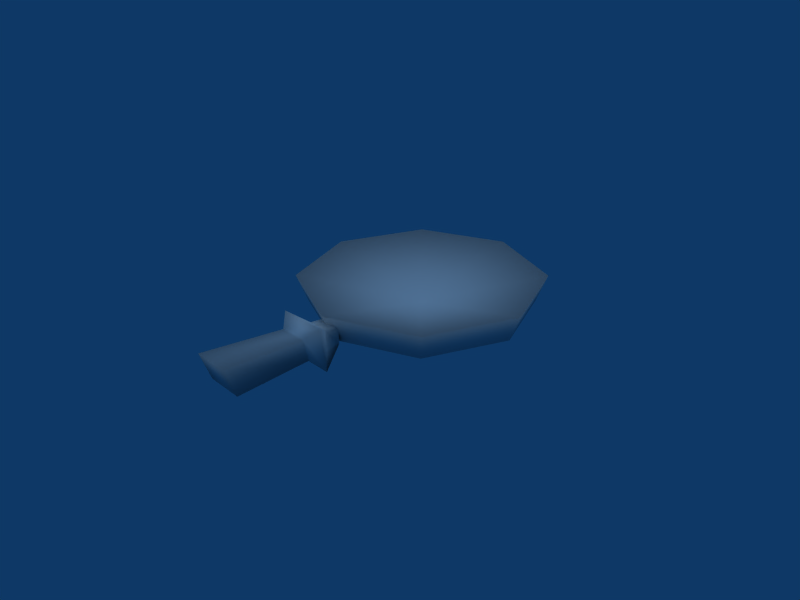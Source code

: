 # Source: Frying_Pan.blend  (saved by Blender 2.49.2; exported with 4.5.12 LTS)
import bpy
from mathutils import Matrix  # noqa: F401  (used for matrix-valued properties, if any)

bpy.ops.wm.read_factory_settings(use_empty=True)
scene = bpy.context.scene
scene.name = 'Scene'

# ---- collections
col_collection_1 = bpy.data.collections.new('Collection 1'); scene.collection.children.link(col_collection_1)

# ---- materials (node trees are filled in below, after node groups)
mat_material0_ifly_0_png = bpy.data.materials.new('material0_ifly_0.png')
mat_material0_ifly_0_png.alpha_threshold = 0.0
mat_material0_ifly_0_png.specular_color = (0.5, 0.5, 0.5)
mat_material0_ifly_0_png.roughness = 0.5

# ---- material node trees

# ---- world
world_world = bpy.data.worlds.new('World'); scene.world = world_world
world_world.color = (0.05656, 0.2208, 0.4)
world_world.use_sun_shadow = False
world_world.sun_shadow_jitter_overblur = 0.0
world_world.cycles.sampling_method = 'MANUAL'
world_world.cycles.sample_map_resolution = 256

# ---- cameras
cam_camera = bpy.data.cameras.new('Camera')
cam_camera.passepartout_alpha = 0.2
cam_camera.clip_end = 100.0
cam_camera.lens = 35.0
cam_camera.ortho_scale = 7.314
cam_camera.show_passepartout = False
cam_camera.show_safe_areas = True
cam_camera.dof.focus_distance = 0.0
cam_camera.dof.aperture_fstop = 128.0

# ---- lights
light_lamp = bpy.data.lights.new('Lamp', 'SUN')
light_lamp.transmission_factor = 0.0
light_lamp.angle = 1.571
light_lamp.energy = 1.0
light_lamp.shadow_buffer_clip_start = 0.5
light_lamp.shadow_soft_size = 1.0
light_lamp.shadow_cascade_max_distance = 1000.0
light_lamp.cycles.use_multiple_importance_sampling = False

# ---- meshes
me_shape0_material0_mate = bpy.data.meshes.new('shape0_material0_mate')
me_shape0_material0_mate.from_pydata([(0.1302, -0.7432, -0.01094), (0.1302, -0.7693, 0.2234), (0.075, -0.825, 0.1666), (0.075, -0.8, 0.05), (0.1, -1.25, 0.2), (0.1, -1.2, 0.05), (0.05625, -0.675, 0.05), (0.05625, -0.6812, 0.1562), (0.05, -0.6, 0.05), (0.05, -0.6, 0.15), (-0.2095, -0.2095, 0.00182), (-0.423, -0.423, 0.05203), (-0.5982, 0.0, 0.05203), (-0.2963, 0.0, 0.00182), (0.0, -0.2963, 0.00182), (0.0, -0.5982, 0.05203), (0.2095, -0.2095, 0.00182), (0.423, -0.423, 0.05203), (0.2963, 0.0, 0.00182), (0.5982, 0.0, 0.05203), (0.2095, 0.2095, 0.00182), (0.423, 0.423, 0.05203), (0.0, 0.2963, 0.00182), (0.0, 0.5982, 0.05203), (0.464, 0.464, 0.1982), (0.0, 0.6562, 0.1982), (0.6562, 0.0, 0.1982), (0.464, -0.464, 0.1982), (0.0, -0.6562, 0.1982), (-0.464, -0.464, 0.1982), (-0.6562, 0.0, 0.1982), (-0.464, 0.464, 0.1982), (-0.423, 0.423, 0.05203), (-0.075, -0.825, 0.1666), (-0.1302, -0.7693, 0.2234), (-0.2095, 0.2095, 0.00182), (-0.1302, -0.7432, -0.01094), (-0.075, -0.8, 0.05), (-0.05625, -0.6812, 0.1562), (-0.1, -1.25, 0.2), (-0.1, -1.2, 0.05), (-0.05, -0.6, 0.15), (-0.05, -0.6, 0.05), (-0.05625, -0.675, 0.05), (0.0, 0.0, 0.04653), (0.0, 0.0, 0.00182)], [], [(0, 1, 2), (0, 2, 3), (3, 2, 4), (3, 4, 5), (1, 0, 6), (1, 6, 7), (7, 6, 8), (7, 8, 9), (10, 11, 12), (10, 12, 13), (14, 15, 11), (14, 11, 10), (16, 17, 15), (16, 15, 14), (18, 19, 17), (18, 17, 16), (20, 21, 19), (20, 19, 18), (22, 23, 21), (22, 21, 20), (24, 21, 23), (24, 23, 25), (26, 19, 21), (26, 21, 24), (27, 17, 19), (27, 19, 26), (28, 15, 17), (28, 17, 27), (29, 11, 15), (29, 15, 28), (30, 12, 11), (30, 11, 29), (31, 32, 12), (31, 12, 30), (25, 23, 32), (25, 32, 31), (33, 2, 1), (33, 1, 34), (35, 32, 23), (35, 23, 22), (36, 0, 3), (36, 3, 37), (13, 12, 32), (13, 32, 35), (7, 38, 34), (7, 34, 1), (39, 40, 5), (39, 5, 4), (2, 33, 39), (2, 39, 4), (38, 7, 9), (38, 9, 41), (37, 3, 5), (37, 5, 40), (33, 37, 40), (33, 40, 39), (37, 33, 34), (37, 34, 36), (36, 34, 38), (36, 38, 41), (36, 41, 42), (36, 42, 43), (0, 36, 43), (0, 43, 42), (0, 42, 8), (0, 8, 6), (30, 44, 31), (16, 45, 18), (27, 44, 28), (22, 45, 35), (14, 45, 16), (28, 44, 29), (35, 45, 13), (10, 45, 14), (29, 44, 30), (25, 44, 24), (31, 44, 25), (20, 45, 22), (24, 44, 26), (13, 45, 10), (18, 45, 20), (26, 44, 27)])
me_shape0_material0_mate.polygons.foreach_set('use_smooth', [True] * 82)
_k = set([(8, 9), (8, 42), (9, 41), (41, 42)])
me_shape0_material0_mate.attributes.new('sharp_edge', 'BOOLEAN', 'EDGE').data.foreach_set('value', [ (min(e.vertices), max(e.vertices)) in _k for e in me_shape0_material0_mate.edges])
_uv = me_shape0_material0_mate.uv_layers.new(name='UVTex')
_uv.uv.foreach_set('vector', [0.5156, -0.9844, 0.5156, -0.01562, 0.9844, -0.01562, 0.5156, -0.9844, 0.9844, -0.01562, 0.9844, -0.9844, 0.9844, -0.9844, 0.9844, -0.01562, 0.5156, -0.01562, 0.9844, -0.9844, 0.5156, -0.01562, 0.5156, -0.9844, 0.5156, -0.01562, 0.5156, -0.9844, 0.9844, -0.9844, 0.5156, -0.01562, 0.9844, -0.9844, 0.9844, -0.01562, 0.9844, -0.01562, 0.9844, -0.9844, 0.5156, -0.9844, 0.9844, -0.01562, 0.5156, -0.9844, 0.5156, -0.01562, 0.01562, -0.01562, 0.01562, -0.9844, 0.4844, -0.9844, 0.01562, -0.01562, 0.4844, -0.9844, 0.4844, -0.01562, 0.01562, -0.01562, 0.01562, -0.9844, 0.4844, -0.9844, 0.01562, -0.01562, 0.4844, -0.9844, 0.4844, -0.01562, 0.01562, -0.01562, 0.01562, -0.9844, 0.4844, -0.9844, 0.01562, -0.01562, 0.4844, -0.9844, 0.4844, -0.01562, 0.01562, -0.01562, 0.01562, -0.9844, 0.4844, -0.9844, 0.01562, -0.01562, 0.4844, -0.9844, 0.4844, -0.01562, 0.01562, -0.01562, 0.01562, -0.9844, 0.4844, -0.9844, 0.01562, -0.01562, 0.4844, -0.9844, 0.4844, -0.01562, 0.01562, -0.01562, 0.01562, -0.9844, 0.4844, -0.9844, 0.01562, -0.01562, 0.4844, -0.9844, 0.4844, -0.01562, 0.01562, -0.01562, 0.01562, -0.8906, 0.4844, -0.8906, 0.01562, -0.01562, 0.4844, -0.8906, 0.4844, -0.01562, 0.01562, -0.01562, 0.01562, -0.8906, 0.4844, -0.8906, 0.01562, -0.01562, 0.4844, -0.8906, 0.4844, -0.01562, 0.01562, -0.01562, 0.01562, -0.8906, 0.4844, -0.8906, 0.01562, -0.01562, 0.4844, -0.8906, 0.4844, -0.01562, 0.01562, -0.01562, 0.01562, -0.8906, 0.4844, -0.8906, 0.01562, -0.01562, 0.4844, -0.8906, 0.4844, -0.01562, 0.01562, -0.01562, 0.01562, -0.8906, 0.4844, -0.8906, 0.01562, -0.01562, 0.4844, -0.8906, 0.4844, -0.01562, 0.01562, -0.01562, 0.01562, -0.8906, 0.4844, -0.8906, 0.01562, -0.01562, 0.4844, -0.8906, 0.4844, -0.01562, 0.01562, -0.01562, 0.01562, -0.8906, 0.4844, -0.8906, 0.01562, -0.01562, 0.4844, -0.8906, 0.4844, -0.01562, 0.01562, -0.01562, 0.01562, -0.8906, 0.4844, -0.8906, 0.01562, -0.01562, 0.4844, -0.8906, 0.4844, -0.01562, 0.9844, -0.9844, 0.9844, -0.01562, 0.5156, -0.01562, 0.9844, -0.9844, 0.5156, -0.01562, 0.5156, -0.9844, 0.01562, -0.01562, 0.01562, -0.9844, 0.4844, -0.9844, 0.01562, -0.01562, 0.4844, -0.9844, 0.4844, -0.01562, 0.5156, -0.01562, 0.5156, -0.9844, 0.9844, -0.9844, 0.5156, -0.01562, 0.9844, -0.9844, 0.9844, -0.01562, 0.01562, -0.01562, 0.01562, -0.9844, 0.4844, -0.9844, 0.01562, -0.01562, 0.4844, -0.9844, 0.4844, -0.01562, 0.9844, -0.9844, 0.9844, -0.01562, 0.5156, -0.01562, 0.9844, -0.9844, 0.5156, -0.01562, 0.5156, -0.9844, 0.9844, -0.01562, 0.9844, -0.9844, 0.5156, -0.9844, 0.9844, -0.01562, 0.5156, -0.9844, 0.5156, -0.01562, 0.9844, -0.9844, 0.9844, -0.01562, 0.5156, -0.01562, 0.9844, -0.9844, 0.5156, -0.01562, 0.5156, -0.9844, 0.9844, -0.9844, 0.9844, -0.01562, 0.5156, -0.01562, 0.9844, -0.9844, 0.5156, -0.01562, 0.5156, -0.9844, 0.9844, -0.9844, 0.9844, -0.01562, 0.5156, -0.01562, 0.9844, -0.9844, 0.5156, -0.01562, 0.5156, -0.9844, 0.9844, -0.01562, 0.9844, -0.9844, 0.5156, -0.9844, 0.9844, -0.01562, 0.5156, -0.9844, 0.5156, -0.01562, 0.9844, -0.01562, 0.9844, -0.9844, 0.5156, -0.9844, 0.9844, -0.01562, 0.5156, -0.9844, 0.5156, -0.01562, 0.75, -0.5, 0.9844, -0.9844, 0.5156, -0.9844, 0.75, -0.5, 0.5156, -0.9844, 0.5156, -0.01562, 0.75, -0.5, 0.5156, -0.01562, 0.9844, -0.01562, 0.75, -0.5, 0.9844, -0.01562, 0.75, -0.5, 0.75, -0.5, 0.9844, -0.01562, 0.5156, -0.01562, 0.75, -0.5, 0.5156, -0.01562, 0.5156, -0.9844, 0.75, -0.5, 0.5156, -0.9844, 0.9844, -0.9844, 0.75, -0.5, 0.9844, -0.9844, 0.75, -0.5, 0.4844, -0.01562, 0.4844, -0.9844, 0.01562, -0.01562, 0.4844, -0.9844, 0.4844, -0.01562, 0.01562, -0.9844, 0.4844, -0.01562, 0.4844, -0.9844, 0.01562, -0.01562, 0.4844, -0.9844, 0.4844, -0.01562, 0.01562, -0.9844, 0.4844, -0.9844, 0.4844, -0.01562, 0.01562, -0.9844, 0.4844, -0.01562, 0.4844, -0.9844, 0.01562, -0.01562, 0.4844, -0.9844, 0.4844, -0.01562, 0.01562, -0.9844, 0.4844, -0.9844, 0.4844, -0.01562, 0.01562, -0.9844, 0.4844, -0.01562, 0.4844, -0.9844, 0.01562, -0.01562, 0.4844, -0.01562, 0.4844, -0.9844, 0.01562, -0.01562, 0.4844, -0.01562, 0.4844, -0.9844, 0.01562, -0.01562, 0.4844, -0.9844, 0.4844, -0.01562, 0.01562, -0.9844, 0.4844, -0.01562, 0.4844, -0.9844, 0.01562, -0.01562, 0.4844, -0.9844, 0.4844, -0.01562, 0.01562, -0.9844, 0.4844, -0.9844, 0.4844, -0.01562, 0.01562, -0.9844, 0.4844, -0.01562, 0.4844, -0.9844, 0.01562, -0.01562])
me_shape0_material0_mate.materials.append(mat_material0_ifly_0_png)
me_shape0_material0_mate.use_remesh_preserve_volume = False
me_shape0_material0_mate.use_remesh_preserve_attributes = False
me_shape0_material0_mate.use_mirror_vertex_groups = False
me_shape0_material0_mate.update()

# ---- objects
ob_shape0_material0_mate = bpy.data.objects.new('shape0_material0_mate', me_shape0_material0_mate)
ob_lamp = bpy.data.objects.new('Lamp', light_lamp)
ob_camera = bpy.data.objects.new('Camera', cam_camera)

# ---- transforms, parenting, visibility, modifiers, constraints
ob_shape0_material0_mate.location = (0.0, 0.0, 0.0)
ob_shape0_material0_mate.lock_rotations_4d = False
ob_shape0_material0_mate.empty_display_type = 'ARROWS'
ob_shape0_material0_mate.lineart.crease_threshold = 0.0
ob_lamp.location = (0.0, 0.0, 1.391)
ob_lamp.scale = (0.4575, 0.4575, 0.4575)
ob_lamp.lock_rotations_4d = False
ob_lamp.empty_display_type = 'ARROWS'
ob_lamp.lineart.crease_threshold = 0.0
ob_camera.location = (2.61, -2.588, 1.885)
ob_camera.rotation_euler = (1.109, 0.01082, 0.8149)
ob_camera.lock_rotations_4d = False
ob_camera.empty_display_type = 'ARROWS'
ob_camera.color = (0.0, 0.0, 0.0, 0.0)
ob_camera.display_type = 'WIRE'
ob_camera.lineart.crease_threshold = 0.0

# ---- collection membership
col_collection_1.objects.link(ob_shape0_material0_mate)
col_collection_1.objects.link(ob_lamp)
col_collection_1.objects.link(ob_camera)

# ---- scene / render settings (as saved in the file)
scene.camera = ob_camera
scene.frame_start = 1; scene.frame_end = 250; scene.frame_set(1)
scene.render.engine = 'BLENDER_EEVEE_NEXT'
scene.render.image_settings.file_format = 'JPEG'
scene.render.image_settings.color_mode = 'RGB'
scene.render.image_settings.compression = 90
scene.render.resolution_x = 800
scene.render.resolution_y = 600
scene.render.pixel_aspect_x = 100.0
scene.render.pixel_aspect_y = 100.0
scene.render.fps = 25
scene.render.dither_intensity = 0.0
scene.render.use_compositing = False
scene.render.use_sequencer = False
scene.render.bake_margin = 2
scene.render.bake_bias = 0.0
scene.render.use_stamp_time = False
scene.render.use_stamp_date = False
scene.render.use_stamp_frame = False
scene.render.use_stamp_camera = False
scene.render.use_stamp_scene = False
scene.render.use_stamp_filename = False
scene.render.use_stamp_render_time = False
scene.render.stamp_font_size = 0
scene.cycles.use_denoising = False
scene.cycles.samples = 10
scene.cycles.sampling_pattern = 'TABULATED_SOBOL'
scene.cycles.light_sampling_threshold = 0.0
scene.cycles.use_adaptive_sampling = False
scene.cycles.use_light_tree = False
scene.cycles.blur_glossy = 0.0
scene.cycles.volume_bounces = 1
scene.cycles.pixel_filter_type = 'GAUSSIAN'
scene.cycles.sample_clamp_indirect = 0.0
scene.view_settings.view_transform = 'Raw'
bpy.context.view_layer.update()
